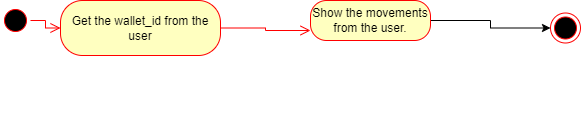

The diagram above was exported from draw.io. Its source (the exported page's mxGraphModel, read from the mxfile embedded in the PNG):
<mxGraphModel dx="1120" dy="426" grid="0" gridSize="10" guides="1" tooltips="1" connect="1" arrows="1" fold="1" page="1" pageScale="1" pageWidth="827" pageHeight="1169" math="0" shadow="0">
  <root>
    <mxCell id="0" />
    <mxCell id="1" parent="0" />
    <mxCell id="vNM09Vab_BafgxEK4_ew-1" value="" style="ellipse;html=1;shape=startState;fillColor=#000000;strokeColor=#ff0000;" parent="1" vertex="1">
      <mxGeometry x="30" y="135" width="30" height="30" as="geometry" />
    </mxCell>
    <mxCell id="vNM09Vab_BafgxEK4_ew-2" value="" style="edgeStyle=orthogonalEdgeStyle;html=1;verticalAlign=bottom;endArrow=open;endSize=8;strokeColor=#ff0000;rounded=0;" parent="1" source="vNM09Vab_BafgxEK4_ew-1" target="vNM09Vab_BafgxEK4_ew-3" edge="1">
      <mxGeometry relative="1" as="geometry">
        <mxPoint x="110" y="150" as="targetPoint" />
      </mxGeometry>
    </mxCell>
    <mxCell id="vNM09Vab_BafgxEK4_ew-3" value="Get the wallet_id from the user" style="rounded=1;whiteSpace=wrap;html=1;arcSize=40;fontColor=#000000;fillColor=#ffffc0;strokeColor=#ff0000;" parent="1" vertex="1">
      <mxGeometry x="90" y="130" width="160" height="55" as="geometry" />
    </mxCell>
    <mxCell id="vNM09Vab_BafgxEK4_ew-4" value="" style="edgeStyle=orthogonalEdgeStyle;html=1;verticalAlign=bottom;endArrow=open;endSize=8;strokeColor=#ff0000;rounded=0;entryX=0;entryY=0.75;entryDx=0;entryDy=0;" parent="1" source="vNM09Vab_BafgxEK4_ew-3" target="vNM09Vab_BafgxEK4_ew-6" edge="1">
      <mxGeometry relative="1" as="geometry">
        <mxPoint x="330" y="195" as="targetPoint" />
      </mxGeometry>
    </mxCell>
    <mxCell id="vNM09Vab_BafgxEK4_ew-5" style="edgeStyle=orthogonalEdgeStyle;rounded=0;orthogonalLoop=1;jettySize=auto;html=1;exitX=1;exitY=0.5;exitDx=0;exitDy=0;entryX=0;entryY=0.5;entryDx=0;entryDy=0;" parent="1" source="vNM09Vab_BafgxEK4_ew-6" target="vNM09Vab_BafgxEK4_ew-12" edge="1">
      <mxGeometry relative="1" as="geometry" />
    </mxCell>
    <mxCell id="vNM09Vab_BafgxEK4_ew-6" value="Show the movements from the user." style="rounded=1;whiteSpace=wrap;html=1;arcSize=40;fontColor=#000000;fillColor=#ffffc0;strokeColor=#ff0000;" parent="1" vertex="1">
      <mxGeometry x="340" y="130" width="120" height="40" as="geometry" />
    </mxCell>
    <mxCell id="vNM09Vab_BafgxEK4_ew-12" value="" style="ellipse;html=1;shape=endState;fillColor=#000000;strokeColor=#ff0000;" parent="1" vertex="1">
      <mxGeometry x="580" y="142.5" width="30" height="30" as="geometry" />
    </mxCell>
    <mxCell id="vNM09Vab_BafgxEK4_ew-13" style="edgeStyle=orthogonalEdgeStyle;rounded=0;orthogonalLoop=1;jettySize=auto;html=1;exitX=0.5;exitY=1;exitDx=0;exitDy=0;" parent="1" edge="1">
      <mxGeometry relative="1" as="geometry">
        <mxPoint x="340" y="235" as="sourcePoint" />
        <mxPoint x="340" y="235" as="targetPoint" />
      </mxGeometry>
    </mxCell>
  </root>
</mxGraphModel>